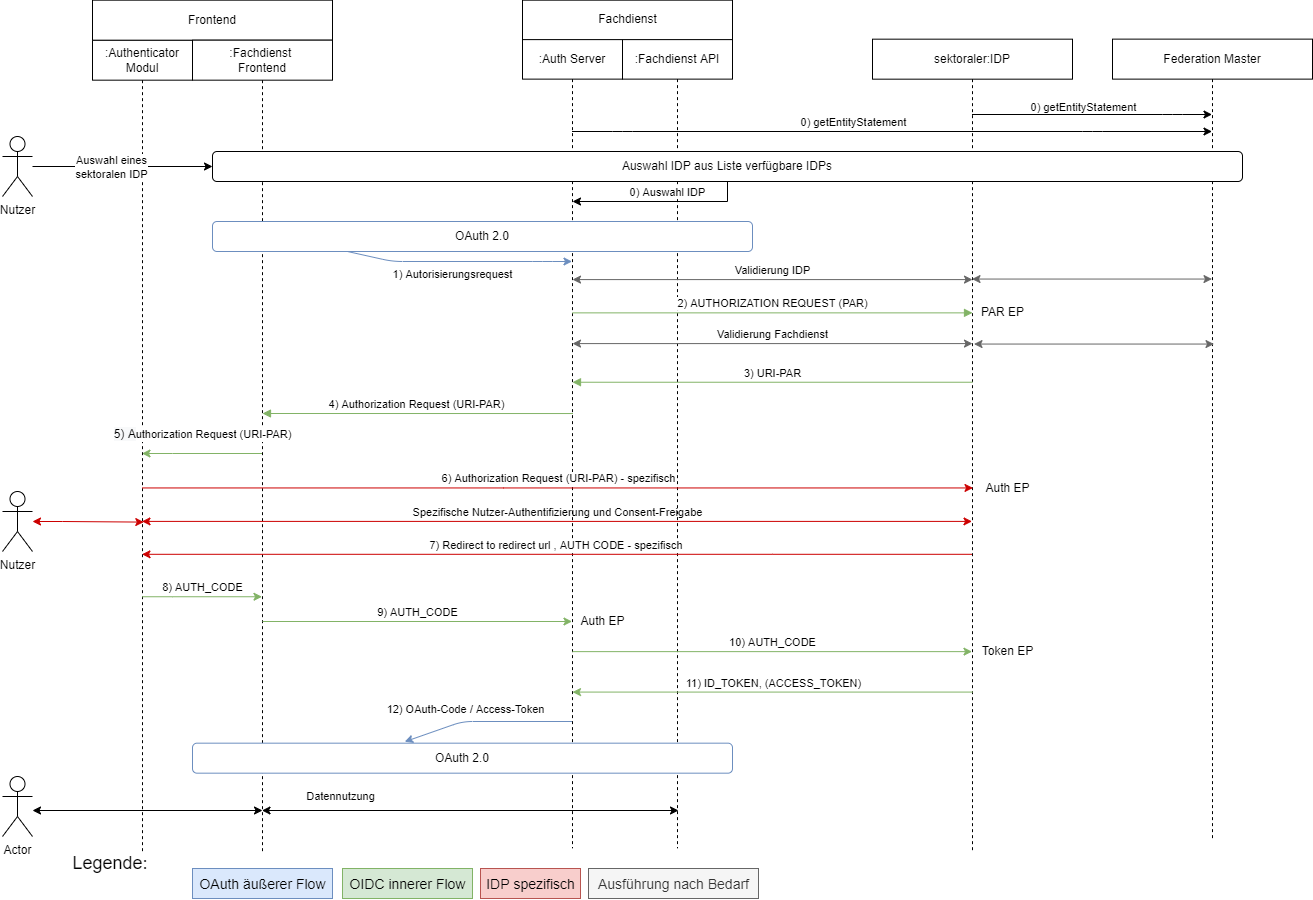

The diagram above was exported from draw.io. Its source (the exported page's mxGraphModel, read from the mxfile embedded in the PNG):
<mxGraphModel dx="1842" dy="1144" grid="1" gridSize="10" guides="1" tooltips="1" connect="1" arrows="1" fold="1" page="0" pageScale="1" pageWidth="827" pageHeight="1169" math="0" shadow="0">
  <root>
    <mxCell id="0" />
    <mxCell id="1" parent="0" />
    <mxCell id="w_k8xCosABZmnPD-TwB9-1" value="sektoraler:IDP" style="shape=umlLifeline;perimeter=lifelinePerimeter;whiteSpace=wrap;html=1;container=1;collapsible=0;recursiveResize=0;outlineConnect=0;" parent="1" vertex="1">
      <mxGeometry x="880" y="17.67" width="200" height="812.33" as="geometry" />
    </mxCell>
    <mxCell id="w_k8xCosABZmnPD-TwB9-2" value="Legende:&amp;nbsp;" style="text;html=1;align=center;verticalAlign=middle;resizable=0;points=[];autosize=1;strokeColor=none;fillColor=none;fontSize=18;" parent="1" vertex="1">
      <mxGeometry x="70" y="827" width="100" height="30" as="geometry" />
    </mxCell>
    <mxCell id="w_k8xCosABZmnPD-TwB9-3" value=":Authenticator Modul" style="shape=umlLifeline;perimeter=lifelinePerimeter;whiteSpace=wrap;html=1;container=1;collapsible=0;recursiveResize=0;outlineConnect=0;" parent="1" vertex="1">
      <mxGeometry x="100" y="18.67" width="100" height="811.33" as="geometry" />
    </mxCell>
    <mxCell id="w_k8xCosABZmnPD-TwB9-4" value="Frontend" style="rounded=0;whiteSpace=wrap;html=1;" parent="1" vertex="1">
      <mxGeometry x="100" y="-21.33" width="240" height="40" as="geometry" />
    </mxCell>
    <mxCell id="w_k8xCosABZmnPD-TwB9-8" value="" style="endArrow=classic;html=1;strokeColor=#6C8EBF;exitX=0.25;exitY=1;exitDx=0;exitDy=0;" parent="1" source="w_k8xCosABZmnPD-TwB9-57" target="w_k8xCosABZmnPD-TwB9-22" edge="1">
      <mxGeometry width="50" height="50" relative="1" as="geometry">
        <mxPoint x="620" y="200" as="sourcePoint" />
        <mxPoint x="640" y="310" as="targetPoint" />
        <Array as="points">
          <mxPoint x="400" y="240" />
          <mxPoint x="550" y="240" />
        </Array>
      </mxGeometry>
    </mxCell>
    <mxCell id="w_k8xCosABZmnPD-TwB9-9" value="1) Autorisierungsrequest" style="edgeLabel;html=1;align=center;verticalAlign=middle;resizable=0;points=[];" parent="w_k8xCosABZmnPD-TwB9-8" vertex="1" connectable="0">
      <mxGeometry x="0.146" y="-1" relative="1" as="geometry">
        <mxPoint x="-23" y="11" as="offset" />
      </mxGeometry>
    </mxCell>
    <mxCell id="w_k8xCosABZmnPD-TwB9-10" value="" style="endArrow=classic;html=1;strokeColor=#6C8EBF;entryX=0.393;entryY=-0.048;entryDx=0;entryDy=0;entryPerimeter=0;" parent="1" target="w_k8xCosABZmnPD-TwB9-13" edge="1">
      <mxGeometry width="50" height="50" relative="1" as="geometry">
        <mxPoint x="579.5" y="700" as="sourcePoint" />
        <mxPoint x="670" y="647" as="targetPoint" />
        <Array as="points">
          <mxPoint x="470" y="700" />
        </Array>
      </mxGeometry>
    </mxCell>
    <mxCell id="w_k8xCosABZmnPD-TwB9-11" value="12) OAuth-Code / Access-Token" style="edgeLabel;html=1;align=center;verticalAlign=middle;resizable=0;points=[];" parent="w_k8xCosABZmnPD-TwB9-10" vertex="1" connectable="0">
      <mxGeometry x="0.0522" relative="1" as="geometry">
        <mxPoint x="-17" y="-13" as="offset" />
      </mxGeometry>
    </mxCell>
    <mxCell id="w_k8xCosABZmnPD-TwB9-12" value=":Fachdienst &lt;br&gt;Frontend" style="shape=umlLifeline;perimeter=lifelinePerimeter;whiteSpace=wrap;html=1;container=1;collapsible=0;recursiveResize=0;outlineConnect=0;" parent="1" vertex="1">
      <mxGeometry x="200" y="18.67" width="140" height="811.33" as="geometry" />
    </mxCell>
    <mxCell id="w_k8xCosABZmnPD-TwB9-14" value="&lt;font style=&quot;font-size: 14px&quot;&gt;OAuth äußerer Flow&lt;/font&gt;" style="text;html=1;align=center;verticalAlign=middle;resizable=0;points=[];autosize=1;strokeColor=#6c8ebf;fillColor=#dae8fc;fontSize=18;" parent="1" vertex="1">
      <mxGeometry x="200" y="847" width="140" height="30" as="geometry" />
    </mxCell>
    <mxCell id="w_k8xCosABZmnPD-TwB9-15" value="&lt;font style=&quot;font-size: 14px&quot;&gt;OIDC innerer Flow&lt;/font&gt;" style="text;html=1;align=center;verticalAlign=middle;resizable=0;points=[];autosize=1;strokeColor=#82b366;fillColor=#d5e8d4;fontSize=18;" parent="1" vertex="1">
      <mxGeometry x="350" y="847" width="130" height="30" as="geometry" />
    </mxCell>
    <mxCell id="w_k8xCosABZmnPD-TwB9-18" value="Spezifische Nutzer-Authentifizierung und Consent-Freigabe" style="html=1;verticalAlign=bottom;endArrow=classic;rounded=0;fillColor=#d5e8d4;strokeColor=#CC0000;strokeWidth=1;endFill=1;startArrow=classic;startFill=1;" parent="1" edge="1">
      <mxGeometry x="530" y="-36.33" width="80" as="geometry">
        <mxPoint x="979.5" y="499.89900763358764" as="sourcePoint" />
        <mxPoint x="149.5" y="499.89900763358764" as="targetPoint" />
        <Array as="points" />
      </mxGeometry>
    </mxCell>
    <mxCell id="w_k8xCosABZmnPD-TwB9-21" value=":Fachdienst API" style="shape=umlLifeline;perimeter=lifelinePerimeter;whiteSpace=wrap;html=1;container=1;collapsible=0;recursiveResize=0;outlineConnect=0;" parent="1" vertex="1">
      <mxGeometry x="630" y="17.629999999999995" width="110" height="809.04" as="geometry" />
    </mxCell>
    <mxCell id="w_k8xCosABZmnPD-TwB9-22" value=":Auth Server" style="shape=umlLifeline;perimeter=lifelinePerimeter;whiteSpace=wrap;html=1;container=1;collapsible=0;recursiveResize=0;outlineConnect=0;" parent="1" vertex="1">
      <mxGeometry x="530" y="17.629999999999995" width="100" height="809.04" as="geometry" />
    </mxCell>
    <mxCell id="w_k8xCosABZmnPD-TwB9-23" value="Fachdienst" style="html=1;" parent="1" vertex="1">
      <mxGeometry x="530" y="-21.33" width="210" height="39.45" as="geometry" />
    </mxCell>
    <mxCell id="w_k8xCosABZmnPD-TwB9-24" value="Auth EP" style="text;html=1;align=center;verticalAlign=middle;resizable=0;points=[];autosize=1;strokeColor=none;fillColor=none;" parent="1" vertex="1">
      <mxGeometry x="580" y="590.3897123033656" width="60" height="20" as="geometry" />
    </mxCell>
    <mxCell id="w_k8xCosABZmnPD-TwB9-25" value="Validierung IDP" style="html=1;verticalAlign=bottom;endArrow=classic;rounded=0;strokeWidth=1;fillColor=#d5e8d4;strokeColor=#666666;startArrow=classic;startFill=1;endFill=1;" parent="1" edge="1">
      <mxGeometry x="530" y="23" width="80" as="geometry">
        <mxPoint x="580" y="258.09160305343516" as="sourcePoint" />
        <mxPoint x="980" y="258.09160305343516" as="targetPoint" />
        <Array as="points">
          <mxPoint x="820.5" y="258.0916030534351" />
        </Array>
        <mxPoint as="offset" />
      </mxGeometry>
    </mxCell>
    <mxCell id="w_k8xCosABZmnPD-TwB9-30" value="2) AUTHORIZATION REQUEST (PAR)" style="html=1;verticalAlign=bottom;endArrow=block;rounded=0;fillColor=#d5e8d4;strokeColor=#82b366;strokeWidth=1;" parent="1" edge="1">
      <mxGeometry x="530" y="-31" width="80" as="geometry">
        <mxPoint x="580" y="291.36641221374043" as="sourcePoint" />
        <mxPoint x="980" y="291.36641221374043" as="targetPoint" />
        <Array as="points">
          <mxPoint x="790.5" y="291.36641221374043" />
        </Array>
        <mxPoint as="offset" />
      </mxGeometry>
    </mxCell>
    <mxCell id="w_k8xCosABZmnPD-TwB9-31" value="7) Redirect to redirect url , AUTH CODE - spezifisch&amp;nbsp;" style="html=1;verticalAlign=bottom;endArrow=classic;rounded=0;fillColor=#d5e8d4;strokeColor=#CC0000;strokeWidth=1;endFill=1;" parent="1" edge="1">
      <mxGeometry x="530" y="-66.33" width="80" as="geometry">
        <mxPoint x="979.5" y="532.7997709923663" as="sourcePoint" />
        <mxPoint x="149.5" y="532.7997709923666" as="targetPoint" />
        <Array as="points">
          <mxPoint x="780" y="532.7997709923663" />
        </Array>
      </mxGeometry>
    </mxCell>
    <mxCell id="w_k8xCosABZmnPD-TwB9-32" value="6)&amp;nbsp;&lt;span&gt;Authorization &lt;/span&gt;Request (URI-PAR) - spezifisch" style="html=1;verticalAlign=bottom;endArrow=classic;rounded=0;fillColor=#d5e8d4;strokeColor=#CC0000;strokeWidth=1;endFill=1;" parent="1" edge="1">
      <mxGeometry x="530" y="-38.33" width="80" as="geometry">
        <mxPoint x="149.5" y="466.44862595419863" as="sourcePoint" />
        <mxPoint x="980.5" y="466.4486259541984" as="targetPoint" />
        <Array as="points">
          <mxPoint x="511" y="466.4486259541984" />
        </Array>
        <mxPoint x="1" as="offset" />
      </mxGeometry>
    </mxCell>
    <mxCell id="w_k8xCosABZmnPD-TwB9-33" value="8) AUTH_CODE" style="html=1;verticalAlign=bottom;endArrow=classic;rounded=0;fillColor=#d5e8d4;strokeColor=#82b366;strokeWidth=1;endFill=1;" parent="1" target="w_k8xCosABZmnPD-TwB9-12" edge="1">
      <mxGeometry x="530" y="-55.33" width="80" as="geometry">
        <mxPoint x="149.5" y="575.2501526717556" as="sourcePoint" />
        <mxPoint x="580" y="575.2501526717556" as="targetPoint" />
        <Array as="points">
          <mxPoint x="180" y="575.2501526717557" />
        </Array>
      </mxGeometry>
    </mxCell>
    <mxCell id="w_k8xCosABZmnPD-TwB9-34" value="10) AUTH_CODE" style="html=1;verticalAlign=bottom;endArrow=classic;rounded=0;fillColor=#d5e8d4;strokeColor=#82b366;strokeWidth=1;endFill=1;" parent="1" edge="1">
      <mxGeometry x="530" y="-30.33" width="80" as="geometry">
        <mxPoint x="580" y="630.1280152671757" as="sourcePoint" />
        <mxPoint x="979.5" y="630.1280152671757" as="targetPoint" />
        <Array as="points" />
      </mxGeometry>
    </mxCell>
    <mxCell id="w_k8xCosABZmnPD-TwB9-35" value="&lt;span style=&quot;font-size: 12px ; background-color: rgb(248 , 249 , 250)&quot;&gt;5) A&lt;/span&gt;&lt;span&gt;uthorization &lt;/span&gt;Request (URI-PAR)" style="endArrow=classic;html=1;rounded=0;strokeWidth=1;fillColor=#d5e8d4;strokeColor=#82b366;" parent="1" edge="1">
      <mxGeometry y="-118" width="50" height="50" as="geometry">
        <mxPoint x="269.5" y="432" as="sourcePoint" />
        <mxPoint x="149.5" y="432" as="targetPoint" />
        <Array as="points">
          <mxPoint x="180" y="432" />
        </Array>
        <mxPoint y="-19" as="offset" />
      </mxGeometry>
    </mxCell>
    <mxCell id="w_k8xCosABZmnPD-TwB9-36" value="PAR EP" style="text;html=1;align=center;verticalAlign=middle;resizable=0;points=[];autosize=1;strokeColor=none;fillColor=none;" parent="1" vertex="1">
      <mxGeometry x="980" y="280.50479961832065" width="60" height="20" as="geometry" />
    </mxCell>
    <mxCell id="w_k8xCosABZmnPD-TwB9-37" value="Auth EP" style="text;html=1;align=center;verticalAlign=middle;resizable=0;points=[];autosize=1;strokeColor=none;fillColor=none;" parent="1" vertex="1">
      <mxGeometry x="985" y="456.58701335877856" width="60" height="20" as="geometry" />
    </mxCell>
    <mxCell id="w_k8xCosABZmnPD-TwB9-39" value="11) ID_TOKEN, (ACCESS_TOKEN)" style="html=1;verticalAlign=bottom;endArrow=classic;rounded=0;fillColor=#d5e8d4;strokeColor=#82b366;strokeWidth=1;endFill=1;" parent="1" edge="1">
      <mxGeometry x="530" y="-21.33" width="80" as="geometry">
        <mxPoint x="980" y="670.5757760814249" as="sourcePoint" />
        <mxPoint x="580" y="670.5757760814249" as="targetPoint" />
        <Array as="points">
          <mxPoint x="790.5" y="670.575776081425" />
        </Array>
        <mxPoint x="1" as="offset" />
      </mxGeometry>
    </mxCell>
    <mxCell id="w_k8xCosABZmnPD-TwB9-40" value="3) URI-PAR" style="html=1;verticalAlign=bottom;endArrow=block;rounded=0;fillColor=#d5e8d4;strokeColor=#82b366;strokeWidth=1;" parent="1" edge="1">
      <mxGeometry x="530" y="-89" width="80" as="geometry">
        <mxPoint x="980" y="360.74360485265606" as="sourcePoint" />
        <mxPoint x="580" y="360.74360485265606" as="targetPoint" />
        <Array as="points">
          <mxPoint x="780.5" y="360.743604852656" />
        </Array>
      </mxGeometry>
    </mxCell>
    <mxCell id="w_k8xCosABZmnPD-TwB9-41" value="4)&amp;nbsp;&lt;span&gt;Authorization &lt;/span&gt;Request (URI-PAR)" style="html=1;verticalAlign=bottom;endArrow=block;rounded=0;fillColor=#d5e8d4;strokeColor=#82b366;strokeWidth=1;" parent="1" edge="1">
      <mxGeometry x="530" y="-74" width="80" as="geometry">
        <mxPoint x="580.5" y="392.0424323021293" as="sourcePoint" />
        <mxPoint x="270" y="392" as="targetPoint" />
        <Array as="points" />
        <mxPoint x="-1" as="offset" />
      </mxGeometry>
    </mxCell>
    <mxCell id="w_k8xCosABZmnPD-TwB9-43" value="Token EP" style="text;html=1;align=center;verticalAlign=middle;resizable=0;points=[];autosize=1;strokeColor=none;fillColor=none;" parent="1" vertex="1">
      <mxGeometry x="980" y="620.2654198473282" width="70" height="20" as="geometry" />
    </mxCell>
    <mxCell id="w_k8xCosABZmnPD-TwB9-44" value="" style="html=1;verticalAlign=bottom;endArrow=classic;rounded=0;strokeWidth=1;fillColor=#d5e8d4;strokeColor=#666666;startArrow=classic;startFill=1;endFill=1;" parent="1" edge="1">
      <mxGeometry x="530" y="-20" width="80" as="geometry">
        <mxPoint x="979.5" y="257.54961832061076" as="sourcePoint" />
        <mxPoint x="1219.5" y="257.54961832061076" as="targetPoint" />
        <Array as="points" />
        <mxPoint as="offset" />
      </mxGeometry>
    </mxCell>
    <mxCell id="w_k8xCosABZmnPD-TwB9-49" value="Federation Master" style="shape=umlLifeline;perimeter=lifelinePerimeter;whiteSpace=wrap;html=1;container=1;collapsible=0;recursiveResize=0;outlineConnect=0;" parent="1" vertex="1">
      <mxGeometry x="1120" y="17.629999999999995" width="200" height="801.04" as="geometry" />
    </mxCell>
    <mxCell id="w_k8xCosABZmnPD-TwB9-50" style="edgeStyle=orthogonalEdgeStyle;rounded=0;orthogonalLoop=1;jettySize=auto;html=1;" parent="1" source="w_k8xCosABZmnPD-TwB9-52" edge="1">
      <mxGeometry relative="1" as="geometry">
        <mxPoint x="580" y="180" as="targetPoint" />
      </mxGeometry>
    </mxCell>
    <mxCell id="w_k8xCosABZmnPD-TwB9-51" value="0) Auswahl IDP" style="edgeLabel;html=1;align=center;verticalAlign=middle;resizable=0;points=[];" parent="w_k8xCosABZmnPD-TwB9-50" vertex="1" connectable="0">
      <mxGeometry x="-0.4512" y="-1" relative="1" as="geometry">
        <mxPoint x="-33" y="-9" as="offset" />
      </mxGeometry>
    </mxCell>
    <mxCell id="w_k8xCosABZmnPD-TwB9-52" value="Auswahl IDP aus Liste verfügbare IDPs" style="rounded=1;whiteSpace=wrap;html=1;" parent="1" vertex="1">
      <mxGeometry x="220" y="130" width="1030" height="30" as="geometry" />
    </mxCell>
    <mxCell id="w_k8xCosABZmnPD-TwB9-53" value="" style="endArrow=classic;html=1;" parent="1" source="w_k8xCosABZmnPD-TwB9-22" target="w_k8xCosABZmnPD-TwB9-49" edge="1">
      <mxGeometry width="50" height="50" relative="1" as="geometry">
        <mxPoint x="589.5" y="90" as="sourcePoint" />
        <mxPoint x="1229.5" y="90" as="targetPoint" />
        <Array as="points">
          <mxPoint x="630" y="110" />
          <mxPoint x="1100" y="110" />
        </Array>
      </mxGeometry>
    </mxCell>
    <mxCell id="w_k8xCosABZmnPD-TwB9-54" value="0) getEntityStatement" style="edgeLabel;html=1;align=center;verticalAlign=middle;resizable=0;points=[];" parent="w_k8xCosABZmnPD-TwB9-53" vertex="1" connectable="0">
      <mxGeometry x="-0.2747" y="4" relative="1" as="geometry">
        <mxPoint x="49" y="-6" as="offset" />
      </mxGeometry>
    </mxCell>
    <mxCell id="w_k8xCosABZmnPD-TwB9-55" value="" style="endArrow=classic;html=1;" parent="1" edge="1">
      <mxGeometry width="50" height="50" relative="1" as="geometry">
        <mxPoint x="979.5" y="93" as="sourcePoint" />
        <mxPoint x="1219.5" y="93" as="targetPoint" />
        <Array as="points">
          <mxPoint x="1180" y="93" />
        </Array>
      </mxGeometry>
    </mxCell>
    <mxCell id="w_k8xCosABZmnPD-TwB9-56" value="0) getEntityStatement" style="edgeLabel;html=1;align=center;verticalAlign=middle;resizable=0;points=[];" parent="w_k8xCosABZmnPD-TwB9-55" vertex="1" connectable="0">
      <mxGeometry x="-0.4158" y="1" relative="1" as="geometry">
        <mxPoint x="41" y="-7" as="offset" />
      </mxGeometry>
    </mxCell>
    <mxCell id="w_k8xCosABZmnPD-TwB9-57" value="OAuth 2.0" style="rounded=1;whiteSpace=wrap;html=1;strokeColor=#6C8EBF;" parent="1" vertex="1">
      <mxGeometry x="220" y="200" width="540" height="30" as="geometry" />
    </mxCell>
    <mxCell id="w_k8xCosABZmnPD-TwB9-59" style="edgeStyle=orthogonalEdgeStyle;rounded=0;orthogonalLoop=1;jettySize=auto;html=1;entryX=0;entryY=0.5;entryDx=0;entryDy=0;" parent="1" source="w_k8xCosABZmnPD-TwB9-58" target="w_k8xCosABZmnPD-TwB9-52" edge="1">
      <mxGeometry relative="1" as="geometry" />
    </mxCell>
    <mxCell id="w_k8xCosABZmnPD-TwB9-60" value="Auswahl eines&lt;br&gt;sektoralen IDP" style="edgeLabel;html=1;align=center;verticalAlign=middle;resizable=0;points=[];" parent="w_k8xCosABZmnPD-TwB9-59" vertex="1" connectable="0">
      <mxGeometry x="-0.1383" relative="1" as="geometry">
        <mxPoint as="offset" />
      </mxGeometry>
    </mxCell>
    <mxCell id="w_k8xCosABZmnPD-TwB9-58" value="Nutzer" style="shape=umlActor;verticalLabelPosition=bottom;verticalAlign=top;html=1;outlineConnect=0;" parent="1" vertex="1">
      <mxGeometry x="10" y="115" width="30" height="60" as="geometry" />
    </mxCell>
    <mxCell id="w_k8xCosABZmnPD-TwB9-61" value="Validierung Fachdienst" style="html=1;verticalAlign=bottom;endArrow=classic;rounded=0;strokeWidth=1;fillColor=#d5e8d4;strokeColor=#666666;startArrow=classic;startFill=1;endFill=1;" parent="1" edge="1">
      <mxGeometry x="530" y="87" width="80" as="geometry">
        <mxPoint x="580" y="322.09160305343516" as="sourcePoint" />
        <mxPoint x="980" y="322.09160305343516" as="targetPoint" />
        <Array as="points">
          <mxPoint x="820.5" y="322.0916030534351" />
        </Array>
        <mxPoint as="offset" />
      </mxGeometry>
    </mxCell>
    <mxCell id="w_k8xCosABZmnPD-TwB9-62" value="" style="html=1;verticalAlign=bottom;endArrow=classic;rounded=0;strokeWidth=1;fillColor=#d5e8d4;strokeColor=#666666;startArrow=classic;startFill=1;endFill=1;" parent="1" edge="1">
      <mxGeometry x="532" y="45" width="80" as="geometry">
        <mxPoint x="981.5" y="322.54961832061076" as="sourcePoint" />
        <mxPoint x="1221.5" y="322.54961832061076" as="targetPoint" />
        <Array as="points" />
        <mxPoint as="offset" />
      </mxGeometry>
    </mxCell>
    <mxCell id="w_k8xCosABZmnPD-TwB9-63" value="9) AUTH_CODE" style="html=1;verticalAlign=bottom;endArrow=classic;rounded=0;fillColor=#d5e8d4;strokeColor=#82b366;strokeWidth=1;endFill=1;" parent="1" target="w_k8xCosABZmnPD-TwB9-22" edge="1">
      <mxGeometry x="650.5" y="-30.58" width="80" as="geometry">
        <mxPoint x="270" y="600.0001526717556" as="sourcePoint" />
        <mxPoint x="390" y="600.0001526717556" as="targetPoint" />
        <Array as="points">
          <mxPoint x="300.5" y="600.0001526717557" />
        </Array>
      </mxGeometry>
    </mxCell>
    <mxCell id="w_k8xCosABZmnPD-TwB9-13" value="OAuth 2.0" style="rounded=1;whiteSpace=wrap;html=1;strokeColor=#6C8EBF;" parent="1" vertex="1">
      <mxGeometry x="200" y="721.67" width="540" height="30" as="geometry" />
    </mxCell>
    <mxCell id="w_k8xCosABZmnPD-TwB9-65" style="edgeStyle=orthogonalEdgeStyle;rounded=0;orthogonalLoop=1;jettySize=auto;html=1;entryX=0.513;entryY=0.594;entryDx=0;entryDy=0;entryPerimeter=0;startArrow=classic;startFill=1;endArrow=classic;endFill=1;strokeColor=#CC0000;strokeWidth=1;" parent="1" source="w_k8xCosABZmnPD-TwB9-64" target="w_k8xCosABZmnPD-TwB9-3" edge="1">
      <mxGeometry relative="1" as="geometry" />
    </mxCell>
    <mxCell id="w_k8xCosABZmnPD-TwB9-64" value="Nutzer" style="shape=umlActor;verticalLabelPosition=bottom;verticalAlign=top;html=1;outlineConnect=0;" parent="1" vertex="1">
      <mxGeometry x="10" y="470" width="30" height="60" as="geometry" />
    </mxCell>
    <mxCell id="gLOr2eUuQ2zJrpbsGe2h-2" style="edgeStyle=orthogonalEdgeStyle;rounded=0;orthogonalLoop=1;jettySize=auto;html=1;startArrow=classic;startFill=1;" parent="1" edge="1">
      <mxGeometry relative="1" as="geometry">
        <mxPoint x="270" y="789" as="targetPoint" />
        <mxPoint x="40" y="789" as="sourcePoint" />
      </mxGeometry>
    </mxCell>
    <mxCell id="gLOr2eUuQ2zJrpbsGe2h-1" value="Actor" style="shape=umlActor;verticalLabelPosition=bottom;verticalAlign=top;html=1;outlineConnect=0;" parent="1" vertex="1">
      <mxGeometry x="10" y="755" width="30" height="60" as="geometry" />
    </mxCell>
    <mxCell id="gLOr2eUuQ2zJrpbsGe2h-3" style="edgeStyle=orthogonalEdgeStyle;rounded=0;orthogonalLoop=1;jettySize=auto;html=1;startArrow=classic;startFill=1;" parent="1" edge="1">
      <mxGeometry relative="1" as="geometry">
        <mxPoint x="686" y="789" as="targetPoint" />
        <mxPoint x="269.5" y="789" as="sourcePoint" />
        <Array as="points">
          <mxPoint x="686" y="789" />
        </Array>
      </mxGeometry>
    </mxCell>
    <mxCell id="gLOr2eUuQ2zJrpbsGe2h-4" value="Datennutzung" style="edgeLabel;html=1;align=center;verticalAlign=middle;resizable=0;points=[];" parent="gLOr2eUuQ2zJrpbsGe2h-3" vertex="1" connectable="0">
      <mxGeometry x="-0.6209" y="2" relative="1" as="geometry">
        <mxPoint x="-1" y="-13" as="offset" />
      </mxGeometry>
    </mxCell>
    <mxCell id="gLOr2eUuQ2zJrpbsGe2h-5" value="&lt;font style=&quot;font-size: 14px&quot;&gt;IDP spezifisch&lt;/font&gt;" style="text;html=1;align=center;verticalAlign=middle;resizable=0;points=[];autosize=1;strokeColor=#b85450;fillColor=#f8cecc;fontSize=18;" parent="1" vertex="1">
      <mxGeometry x="488" y="847" width="100" height="30" as="geometry" />
    </mxCell>
    <mxCell id="gLOr2eUuQ2zJrpbsGe2h-6" value="&lt;font style=&quot;font-size: 14px&quot;&gt;Ausführung nach Bedarf&lt;/font&gt;" style="text;html=1;align=center;verticalAlign=middle;resizable=0;points=[];autosize=1;strokeColor=#666666;fillColor=#f5f5f5;fontSize=18;fontColor=#333333;" parent="1" vertex="1">
      <mxGeometry x="596" y="847" width="170" height="30" as="geometry" />
    </mxCell>
  </root>
</mxGraphModel>